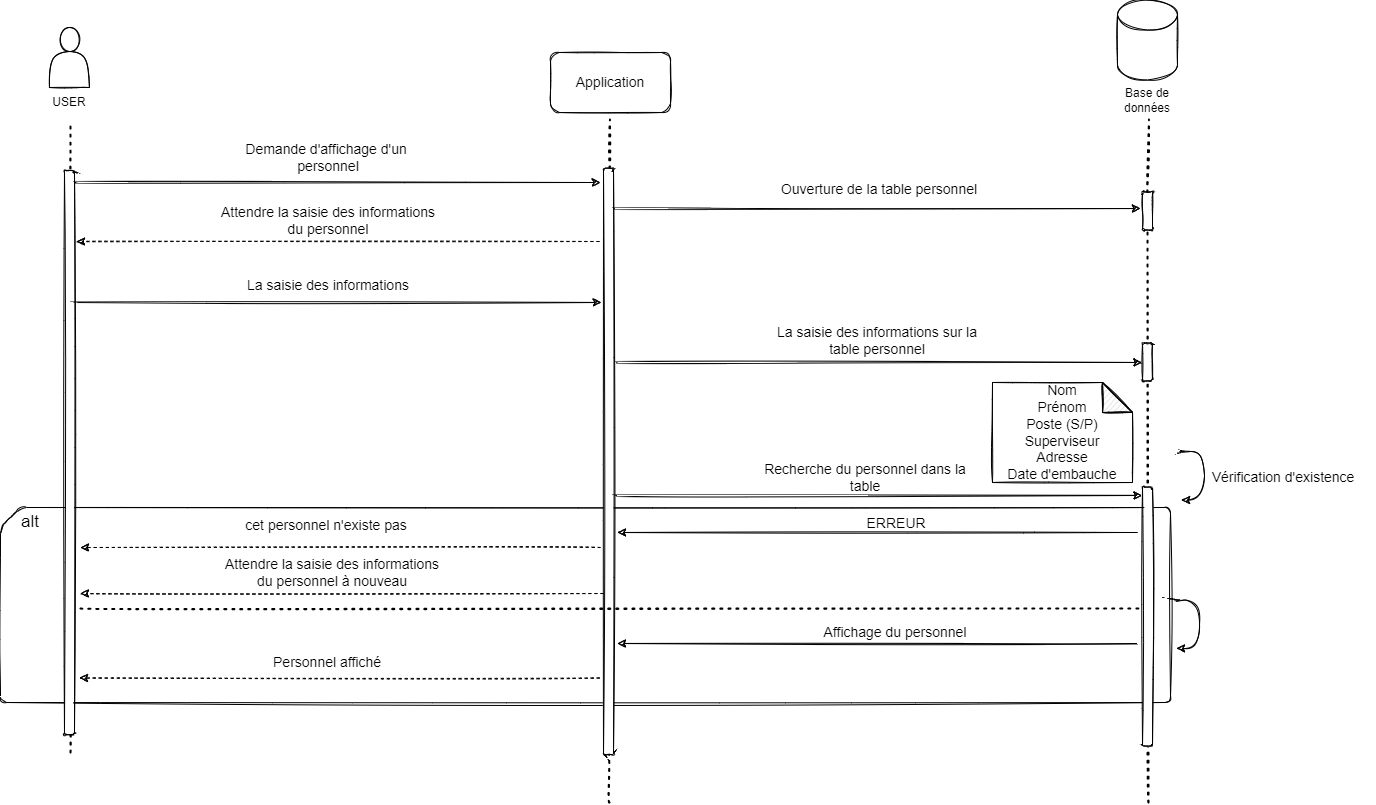

The diagram above was exported from draw.io. Its source (the exported page's mxGraphModel, read from the mxfile embedded in the PNG):
<mxGraphModel dx="2310" dy="1969" grid="1" gridSize="10" guides="1" tooltips="1" connect="1" arrows="1" fold="1" page="1" pageScale="1" pageWidth="827" pageHeight="1169" math="0" shadow="0">
  <root>
    <mxCell id="0" />
    <mxCell id="1" parent="0" />
    <mxCell id="u-04jk41vYU3wR_1O4Tb-4" value="" style="verticalLabelPosition=bottom;verticalAlign=top;html=1;shape=card;whiteSpace=wrap;size=20;arcSize=12;rounded=1;sketch=1;" vertex="1" parent="1">
      <mxGeometry x="-30" y="425" width="1170" height="195" as="geometry" />
    </mxCell>
    <mxCell id="u-04jk41vYU3wR_1O4Tb-5" value="Application" style="whiteSpace=wrap;html=1;fontSize=14;rounded=1;sketch=1;" vertex="1" parent="1">
      <mxGeometry x="520" y="-30" width="120" height="60" as="geometry" />
    </mxCell>
    <mxCell id="u-04jk41vYU3wR_1O4Tb-6" value="" style="endArrow=none;dashed=1;html=1;dashPattern=1 3;strokeWidth=2;sketch=1;curved=1;" edge="1" parent="1">
      <mxGeometry width="50" height="50" relative="1" as="geometry">
        <mxPoint x="40" y="670" as="sourcePoint" />
        <mxPoint x="40" y="40" as="targetPoint" />
      </mxGeometry>
    </mxCell>
    <mxCell id="u-04jk41vYU3wR_1O4Tb-7" value="" style="endArrow=none;dashed=1;html=1;dashPattern=1 3;strokeWidth=2;startArrow=none;sketch=1;curved=1;" edge="1" parent="1" source="u-04jk41vYU3wR_1O4Tb-9">
      <mxGeometry width="50" height="50" relative="1" as="geometry">
        <mxPoint x="579.41" y="667" as="sourcePoint" />
        <mxPoint x="579.4099999999999" y="36.99999999999977" as="targetPoint" />
      </mxGeometry>
    </mxCell>
    <mxCell id="u-04jk41vYU3wR_1O4Tb-8" value="" style="whiteSpace=wrap;html=1;rotation=90;rounded=1;sketch=1;" vertex="1" parent="1">
      <mxGeometry x="-243.05" y="365.18" width="564.07" height="10" as="geometry" />
    </mxCell>
    <mxCell id="u-04jk41vYU3wR_1O4Tb-9" value="" style="whiteSpace=wrap;html=1;rotation=90;rounded=1;sketch=1;" vertex="1" parent="1">
      <mxGeometry x="284.81" y="373.95" width="586.38" height="10" as="geometry" />
    </mxCell>
    <mxCell id="u-04jk41vYU3wR_1O4Tb-10" value="" style="endArrow=none;dashed=1;html=1;dashPattern=1 3;strokeWidth=2;sketch=1;curved=1;" edge="1" parent="1" target="u-04jk41vYU3wR_1O4Tb-9">
      <mxGeometry width="50" height="50" relative="1" as="geometry">
        <mxPoint x="579" y="720" as="sourcePoint" />
        <mxPoint x="579.4099999999999" y="37" as="targetPoint" />
      </mxGeometry>
    </mxCell>
    <mxCell id="u-04jk41vYU3wR_1O4Tb-11" value="" style="edgeStyle=orthogonalEdgeStyle;orthogonalLoop=1;jettySize=auto;html=1;fontSize=14;sketch=1;curved=1;" edge="1" parent="1">
      <mxGeometry relative="1" as="geometry">
        <mxPoint x="45" y="100" as="sourcePoint" />
        <mxPoint x="570" y="100" as="targetPoint" />
      </mxGeometry>
    </mxCell>
    <mxCell id="u-04jk41vYU3wR_1O4Tb-12" value="Demande d'affichage d'un&amp;nbsp; personnel" style="text;html=1;strokeColor=none;fillColor=none;align=center;verticalAlign=middle;whiteSpace=wrap;fontSize=14;rounded=1;sketch=1;" vertex="1" parent="1">
      <mxGeometry x="183" y="60" width="230" height="30" as="geometry" />
    </mxCell>
    <mxCell id="u-04jk41vYU3wR_1O4Tb-13" value="" style="edgeStyle=orthogonalEdgeStyle;orthogonalLoop=1;jettySize=auto;html=1;fontSize=14;dashed=1;sketch=1;curved=1;" edge="1" parent="1">
      <mxGeometry relative="1" as="geometry">
        <mxPoint x="569" y="159" as="sourcePoint" />
        <mxPoint x="46" y="159" as="targetPoint" />
        <Array as="points">
          <mxPoint x="69" y="159" />
        </Array>
      </mxGeometry>
    </mxCell>
    <mxCell id="u-04jk41vYU3wR_1O4Tb-14" value="Attendre la saisie des informations du personnel" style="text;html=1;strokeColor=none;fillColor=none;align=center;verticalAlign=middle;whiteSpace=wrap;fontSize=14;rounded=1;sketch=1;" vertex="1" parent="1">
      <mxGeometry x="183" y="123" width="230" height="30" as="geometry" />
    </mxCell>
    <mxCell id="u-04jk41vYU3wR_1O4Tb-15" value="" style="edgeStyle=orthogonalEdgeStyle;orthogonalLoop=1;jettySize=auto;html=1;fontSize=14;sketch=1;curved=1;" edge="1" parent="1">
      <mxGeometry relative="1" as="geometry">
        <mxPoint x="46" y="220" as="sourcePoint" />
        <mxPoint x="571" y="220" as="targetPoint" />
      </mxGeometry>
    </mxCell>
    <mxCell id="u-04jk41vYU3wR_1O4Tb-16" value="La saisie des informations" style="text;html=1;strokeColor=none;fillColor=none;align=center;verticalAlign=middle;whiteSpace=wrap;fontSize=14;rounded=1;sketch=1;" vertex="1" parent="1">
      <mxGeometry x="183" y="188" width="230" height="30" as="geometry" />
    </mxCell>
    <mxCell id="u-04jk41vYU3wR_1O4Tb-17" value="" style="shape=cylinder3;whiteSpace=wrap;html=1;boundedLbl=1;backgroundOutline=1;size=15;rounded=1;sketch=1;" vertex="1" parent="1">
      <mxGeometry x="1087" y="-82.5" width="60" height="80" as="geometry" />
    </mxCell>
    <mxCell id="u-04jk41vYU3wR_1O4Tb-18" value="Base de données" style="text;html=1;strokeColor=none;fillColor=none;align=center;verticalAlign=middle;whiteSpace=wrap;rounded=1;sketch=1;" vertex="1" parent="1">
      <mxGeometry x="1087" y="2.5" width="60" height="30" as="geometry" />
    </mxCell>
    <mxCell id="u-04jk41vYU3wR_1O4Tb-19" value="" style="shape=actor;whiteSpace=wrap;html=1;rounded=1;sketch=1;" vertex="1" parent="1">
      <mxGeometry x="19" y="-55" width="40" height="60" as="geometry" />
    </mxCell>
    <mxCell id="u-04jk41vYU3wR_1O4Tb-20" value="USER" style="text;html=1;strokeColor=none;fillColor=none;align=center;verticalAlign=middle;whiteSpace=wrap;rounded=1;sketch=1;" vertex="1" parent="1">
      <mxGeometry x="9" y="5" width="60" height="30" as="geometry" />
    </mxCell>
    <mxCell id="u-04jk41vYU3wR_1O4Tb-21" value="" style="whiteSpace=wrap;html=1;rotation=90;rounded=1;sketch=1;" vertex="1" parent="1">
      <mxGeometry x="1097.99" y="123.53" width="38.04" height="10" as="geometry" />
    </mxCell>
    <mxCell id="u-04jk41vYU3wR_1O4Tb-22" value="" style="endArrow=none;dashed=1;html=1;dashPattern=1 3;strokeWidth=2;sketch=1;curved=1;" edge="1" parent="1" target="u-04jk41vYU3wR_1O4Tb-21">
      <mxGeometry width="50" height="50" relative="1" as="geometry">
        <mxPoint x="1118" y="720" as="sourcePoint" />
        <mxPoint x="1118.4099999999999" y="37" as="targetPoint" />
      </mxGeometry>
    </mxCell>
    <mxCell id="u-04jk41vYU3wR_1O4Tb-23" value="" style="endArrow=none;dashed=1;html=1;dashPattern=1 3;strokeWidth=2;startArrow=none;sketch=1;curved=1;" edge="1" parent="1" source="u-04jk41vYU3wR_1O4Tb-21">
      <mxGeometry width="50" height="50" relative="1" as="geometry">
        <mxPoint x="1118.4099999999999" y="667" as="sourcePoint" />
        <mxPoint x="1118.4099999999999" y="36.99999999999977" as="targetPoint" />
      </mxGeometry>
    </mxCell>
    <mxCell id="u-04jk41vYU3wR_1O4Tb-24" value="" style="edgeStyle=orthogonalEdgeStyle;orthogonalLoop=1;jettySize=auto;html=1;fontSize=14;sketch=1;curved=1;" edge="1" parent="1">
      <mxGeometry relative="1" as="geometry">
        <mxPoint x="585" y="126" as="sourcePoint" />
        <mxPoint x="1110" y="126" as="targetPoint" />
      </mxGeometry>
    </mxCell>
    <mxCell id="u-04jk41vYU3wR_1O4Tb-25" value="Ouverture de la table personnel" style="text;html=1;strokeColor=none;fillColor=none;align=center;verticalAlign=middle;whiteSpace=wrap;fontSize=14;rounded=1;sketch=1;" vertex="1" parent="1">
      <mxGeometry x="734" y="92" width="230" height="30" as="geometry" />
    </mxCell>
    <mxCell id="u-04jk41vYU3wR_1O4Tb-26" value="" style="edgeStyle=orthogonalEdgeStyle;orthogonalLoop=1;jettySize=auto;html=1;fontSize=14;sketch=1;curved=1;" edge="1" parent="1">
      <mxGeometry relative="1" as="geometry">
        <mxPoint x="586.5" y="280" as="sourcePoint" />
        <mxPoint x="1111.5" y="280" as="targetPoint" />
      </mxGeometry>
    </mxCell>
    <mxCell id="u-04jk41vYU3wR_1O4Tb-27" value="La saisie des informations sur la table personnel" style="text;html=1;strokeColor=none;fillColor=none;align=center;verticalAlign=middle;whiteSpace=wrap;fontSize=14;rounded=1;sketch=1;" vertex="1" parent="1">
      <mxGeometry x="732" y="243" width="230" height="30" as="geometry" />
    </mxCell>
    <mxCell id="u-04jk41vYU3wR_1O4Tb-28" value="Nom&lt;br&gt;Prénom&lt;br&gt;Poste (S/P)&lt;br&gt;Superviseur&lt;br&gt;Adresse&lt;br&gt;Date d'embauche" style="shape=note;whiteSpace=wrap;html=1;backgroundOutline=1;darkOpacity=0.05;fontSize=14;rounded=1;sketch=1;" vertex="1" parent="1">
      <mxGeometry x="962" y="300" width="140" height="100" as="geometry" />
    </mxCell>
    <mxCell id="u-04jk41vYU3wR_1O4Tb-31" value="" style="edgeStyle=orthogonalEdgeStyle;orthogonalLoop=1;jettySize=auto;html=1;fontSize=14;entryX=0.821;entryY=-0.5;entryDx=0;entryDy=0;entryPerimeter=0;sketch=1;curved=1;" edge="1" parent="1">
      <mxGeometry relative="1" as="geometry">
        <mxPoint x="1149" y="517.4700000000003" as="sourcePoint" />
        <mxPoint x="1146" y="565.9470000000001" as="targetPoint" />
        <Array as="points">
          <mxPoint x="1140" y="517.47" />
          <mxPoint x="1169" y="517.47" />
          <mxPoint x="1169" y="565.47" />
        </Array>
      </mxGeometry>
    </mxCell>
    <mxCell id="u-04jk41vYU3wR_1O4Tb-38" value="" style="endArrow=none;dashed=1;html=1;dashPattern=1 3;strokeWidth=2;rounded=0;sketch=1;curved=1;entryX=0.526;entryY=0.915;entryDx=0;entryDy=0;entryPerimeter=0;" edge="1" parent="1">
      <mxGeometry width="50" height="50" relative="1" as="geometry">
        <mxPoint x="50" y="526" as="sourcePoint" />
        <mxPoint x="1112.8550000000005" y="526.00214" as="targetPoint" />
      </mxGeometry>
    </mxCell>
    <mxCell id="u-04jk41vYU3wR_1O4Tb-39" value="" style="edgeStyle=orthogonalEdgeStyle;orthogonalLoop=1;jettySize=auto;html=1;fontSize=14;entryX=0.821;entryY=-0.5;entryDx=0;entryDy=0;entryPerimeter=0;sketch=1;curved=1;" edge="1" parent="1">
      <mxGeometry relative="1" as="geometry">
        <mxPoint x="1154" y="369" as="sourcePoint" />
        <mxPoint x="1151" y="417.47699999999986" as="targetPoint" />
        <Array as="points">
          <mxPoint x="1145" y="368.9999999999998" />
          <mxPoint x="1174" y="368.9999999999998" />
          <mxPoint x="1174" y="416.9999999999998" />
        </Array>
      </mxGeometry>
    </mxCell>
    <mxCell id="u-04jk41vYU3wR_1O4Tb-40" value="Vérification d'existence" style="text;html=1;strokeColor=none;fillColor=none;align=center;verticalAlign=middle;whiteSpace=wrap;fontSize=14;rounded=1;sketch=1;" vertex="1" parent="1">
      <mxGeometry x="1161" y="380" width="184" height="30" as="geometry" />
    </mxCell>
    <mxCell id="u-04jk41vYU3wR_1O4Tb-41" value="&lt;font style=&quot;font-size: 17px&quot;&gt;alt&lt;/font&gt;" style="text;html=1;strokeColor=none;fillColor=none;align=center;verticalAlign=middle;whiteSpace=wrap;rounded=0;sketch=1;" vertex="1" parent="1">
      <mxGeometry x="-30" y="425" width="60" height="30" as="geometry" />
    </mxCell>
    <mxCell id="u-04jk41vYU3wR_1O4Tb-42" value="" style="edgeStyle=orthogonalEdgeStyle;orthogonalLoop=1;jettySize=auto;html=1;fontSize=14;sketch=1;curved=1;dashed=1;" edge="1" parent="1">
      <mxGeometry relative="1" as="geometry">
        <mxPoint x="569.9999999999995" y="465" as="sourcePoint" />
        <mxPoint x="50" y="465" as="targetPoint" />
        <Array as="points">
          <mxPoint x="490" y="465" />
          <mxPoint x="490" y="465" />
        </Array>
      </mxGeometry>
    </mxCell>
    <mxCell id="u-04jk41vYU3wR_1O4Tb-43" value="cet personnel n'existe pas&amp;nbsp;" style="text;html=1;strokeColor=none;fillColor=none;align=center;verticalAlign=middle;whiteSpace=wrap;fontSize=14;rounded=1;sketch=1;" vertex="1" parent="1">
      <mxGeometry x="183" y="427.5" width="230" height="30" as="geometry" />
    </mxCell>
    <mxCell id="u-04jk41vYU3wR_1O4Tb-44" value="" style="whiteSpace=wrap;html=1;rotation=90;rounded=1;sketch=1;" vertex="1" parent="1">
      <mxGeometry x="1097.99" y="274.53" width="38.04" height="10" as="geometry" />
    </mxCell>
    <mxCell id="u-04jk41vYU3wR_1O4Tb-45" value="" style="whiteSpace=wrap;html=1;rotation=90;rounded=1;sketch=1;" vertex="1" parent="1">
      <mxGeometry x="987.51" y="529.02" width="259" height="10" as="geometry" />
    </mxCell>
    <mxCell id="u-04jk41vYU3wR_1O4Tb-46" value="" style="edgeStyle=orthogonalEdgeStyle;orthogonalLoop=1;jettySize=auto;html=1;fontSize=14;sketch=1;curved=1;" edge="1" parent="1">
      <mxGeometry relative="1" as="geometry">
        <mxPoint x="586.5" y="413" as="sourcePoint" />
        <mxPoint x="1111.5" y="413" as="targetPoint" />
      </mxGeometry>
    </mxCell>
    <mxCell id="u-04jk41vYU3wR_1O4Tb-47" value="Recherche du personnel dans la table" style="text;html=1;strokeColor=none;fillColor=none;align=center;verticalAlign=middle;whiteSpace=wrap;fontSize=14;rounded=1;sketch=1;" vertex="1" parent="1">
      <mxGeometry x="720" y="380" width="230" height="30" as="geometry" />
    </mxCell>
    <mxCell id="u-04jk41vYU3wR_1O4Tb-48" value="" style="edgeStyle=orthogonalEdgeStyle;orthogonalLoop=1;jettySize=auto;html=1;fontSize=14;dashed=1;sketch=1;curved=1;" edge="1" parent="1">
      <mxGeometry relative="1" as="geometry">
        <mxPoint x="573" y="511" as="sourcePoint" />
        <mxPoint x="50" y="511" as="targetPoint" />
        <Array as="points">
          <mxPoint x="73" y="511" />
        </Array>
      </mxGeometry>
    </mxCell>
    <mxCell id="u-04jk41vYU3wR_1O4Tb-49" value="Attendre la saisie des informations du personnel à nouveau" style="text;html=1;strokeColor=none;fillColor=none;align=center;verticalAlign=middle;whiteSpace=wrap;fontSize=14;rounded=1;sketch=1;" vertex="1" parent="1">
      <mxGeometry x="187" y="475" width="230" height="30" as="geometry" />
    </mxCell>
    <mxCell id="u-04jk41vYU3wR_1O4Tb-50" value="" style="edgeStyle=orthogonalEdgeStyle;orthogonalLoop=1;jettySize=auto;html=1;fontSize=14;sketch=1;curved=1;" edge="1" parent="1">
      <mxGeometry relative="1" as="geometry">
        <mxPoint x="1107" y="450" as="sourcePoint" />
        <mxPoint x="587" y="450" as="targetPoint" />
        <Array as="points">
          <mxPoint x="1027" y="450" />
          <mxPoint x="1027" y="450" />
        </Array>
      </mxGeometry>
    </mxCell>
    <mxCell id="u-04jk41vYU3wR_1O4Tb-51" value="ERREUR&amp;nbsp;" style="text;html=1;strokeColor=none;fillColor=none;align=center;verticalAlign=middle;whiteSpace=wrap;fontSize=14;rounded=1;sketch=1;" vertex="1" parent="1">
      <mxGeometry x="753" y="426" width="230" height="30" as="geometry" />
    </mxCell>
    <mxCell id="u-04jk41vYU3wR_1O4Tb-53" value="" style="edgeStyle=orthogonalEdgeStyle;orthogonalLoop=1;jettySize=auto;html=1;fontSize=14;sketch=1;curved=1;" edge="1" parent="1">
      <mxGeometry relative="1" as="geometry">
        <mxPoint x="1106.9999999999995" y="561" as="sourcePoint" />
        <mxPoint x="587" y="561" as="targetPoint" />
        <Array as="points">
          <mxPoint x="1027" y="561" />
          <mxPoint x="1027" y="561" />
        </Array>
      </mxGeometry>
    </mxCell>
    <mxCell id="u-04jk41vYU3wR_1O4Tb-54" value="Affichage du personnel" style="text;html=1;strokeColor=none;fillColor=none;align=center;verticalAlign=middle;whiteSpace=wrap;fontSize=14;rounded=1;sketch=1;" vertex="1" parent="1">
      <mxGeometry x="750" y="535" width="230" height="30" as="geometry" />
    </mxCell>
    <mxCell id="u-04jk41vYU3wR_1O4Tb-55" value="" style="edgeStyle=orthogonalEdgeStyle;orthogonalLoop=1;jettySize=auto;html=1;fontSize=14;sketch=1;curved=1;dashed=1;" edge="1" parent="1">
      <mxGeometry relative="1" as="geometry">
        <mxPoint x="568.9999999999995" y="595.5000000000002" as="sourcePoint" />
        <mxPoint x="49" y="595.5000000000002" as="targetPoint" />
        <Array as="points">
          <mxPoint x="489" y="595.5" />
          <mxPoint x="489" y="595.5" />
        </Array>
      </mxGeometry>
    </mxCell>
    <mxCell id="u-04jk41vYU3wR_1O4Tb-56" value="Personnel affiché" style="text;html=1;strokeColor=none;fillColor=none;align=center;verticalAlign=middle;whiteSpace=wrap;fontSize=14;rounded=1;sketch=1;" vertex="1" parent="1">
      <mxGeometry x="182" y="565" width="230" height="30" as="geometry" />
    </mxCell>
  </root>
</mxGraphModel>